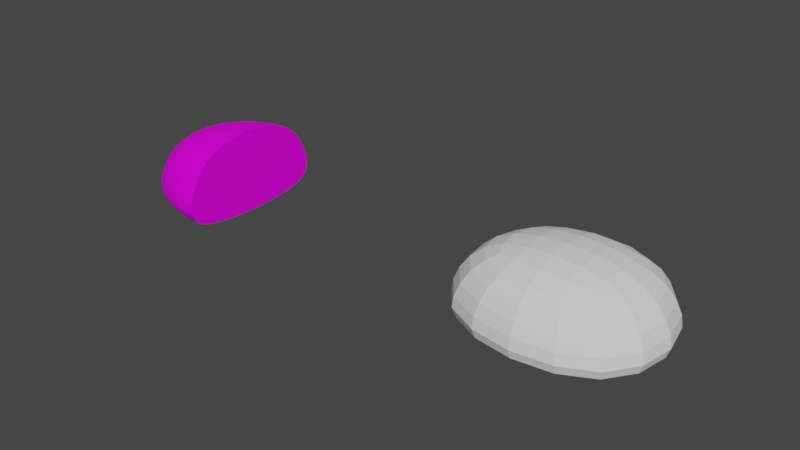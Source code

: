 # Source: halfO_Bread.blend  (saved by Blender 3.5.10; exported with 4.5.12 LTS)
import bpy
from mathutils import Matrix  # noqa: F401  (used for matrix-valued properties, if any)

bpy.ops.wm.read_factory_settings(use_empty=True)
scene = bpy.context.scene
scene.name = 'Scene'

# ---- collections
col_collection = bpy.data.collections.new('Collection'); scene.collection.children.link(col_collection)

# ---- images (referenced by path relative to the original .blend; pixels are not part of the script)
import os
ASSET_DIR = os.environ.get("B2B_ASSET_DIR", "")  # directory of the original .blend (textures are referenced by path, not embedded)
HERE = os.path.dirname(os.path.abspath(__file__))  # packed textures are extracted next to this script under _unpacked/

def load_image(name, relpath, width, height, colorspace="sRGB"):
    """Load a texture the original file referenced (path relative to the .blend, or extracted next to this script)."""
    p = next((c for c in (os.path.join(HERE, relpath), os.path.join(ASSET_DIR, relpath)) if relpath and os.path.exists(c)), "")
    if p:
        img = bpy.data.images.load(p, check_existing=True)
        img.name = name
    else:  # same state as the original file: an image datablock whose file is absent (Cycles renders it pink)
        img = bpy.data.images.new(name, width, height)
        img.source = "FILE"
        img.filepath = "//" + (relpath or name)
    img.colorspace_settings.name = colorspace
    return img
img_breadbake_png = load_image('breadBake.png', 'breadBake.png', 1024, 1024, 'sRGB')

# ---- materials (node trees are filled in below, after node groups)
mat_material = bpy.data.materials.new('Material')
mat_material.alpha_threshold = 0.0
mat_material.roughness = 0.5
mat_material.line_color = (0.0, 0.0, 0.0, 1.0)

# ---- node groups
ng_auto_smooth = bpy.data.node_groups.new('Auto Smooth', 'GeometryNodeTree')
_s = ng_auto_smooth.interface.new_socket(name='Geometry', in_out='OUTPUT', socket_type='NodeSocketGeometry')
_s = ng_auto_smooth.interface.new_socket(name='Geometry', in_out='INPUT', socket_type='NodeSocketGeometry')
_s = ng_auto_smooth.interface.new_socket(name='Angle', in_out='INPUT', socket_type='NodeSocketFloat')
_s.subtype = 'ANGLE'
_s.min_value = 0.0
_s.max_value = 3.142
ng_auto_smooth.is_modifier = True
_N = ng_auto_smooth.nodes; _L = ng_auto_smooth.links
n0 = _N.new('NodeGroupOutput'); n0.name = 'Group Output'; n0.location = (480, -100)
n1 = _N.new('NodeGroupInput'); n1.name = 'Group Input'; n1.location = (-420, -300)
n2 = _N.new('NodeGroupInput'); n2.name = 'Group Input.001'; n2.location = (-60, -100)
n3 = _N.new('GeometryNodeSetShadeSmooth'); n3.name = 'Set Shade Smooth'; n3.location = (120, -100)
n3.domain = 'EDGE'
n4 = _N.new('GeometryNodeSetShadeSmooth'); n4.name = 'Set Shade Smooth.001'; n4.location = (300, -100)
n5 = _N.new('GeometryNodeInputMeshEdgeAngle'); n5.name = 'Edge Angle'; n5.location = (-420, -220)
n6 = _N.new('GeometryNodeInputEdgeSmooth'); n6.name = 'Is Edge Smooth'; n6.location = (-60, -160)
n7 = _N.new('GeometryNodeInputShadeSmooth'); n7.name = 'Is Face Smooth'; n7.location = (-240, -340)
n8 = _N.new('FunctionNodeBooleanMath'); n8.name = 'Boolean Math'; n8.location = (-60, -220)
n9 = _N.new('FunctionNodeCompare'); n9.name = 'Compare'; n9.location = (-240, -180)
n9.operation = 'LESS_EQUAL'
_L.new(n5.outputs[0], n9.inputs[0])
_L.new(n4.outputs[0], n0.inputs[0])
_L.new(n1.outputs[1], n9.inputs[1])
_L.new(n9.outputs[0], n8.inputs[0])
_L.new(n7.outputs[0], n8.inputs[1])
_L.new(n2.outputs[0], n3.inputs[0])
_L.new(n6.outputs[0], n3.inputs[1])
_L.new(n3.outputs[0], n4.inputs[0])
_L.new(n8.outputs[0], n3.inputs[2])
n0.is_active_output = True

# ---- material node trees
mat_material.use_nodes = True; mat_material.node_tree.nodes.clear()
_N = mat_material.node_tree.nodes; _L = mat_material.node_tree.links
n0 = _N.new('ShaderNodeOutputMaterial'); n0.name = 'Material Output'; n0.location = (300, 300)
n1 = _N.new('ShaderNodeBsdfPrincipled'); n1.name = 'Principled BSDF'; n1.location = (10, 300)
n1.distribution = 'GGX'
n1.subsurface_method = 'RANDOM_WALK_SKIN'
n1.inputs[2].default_value = 0.9
n1.inputs[3].default_value = 1.45
n1.inputs[13].default_value = 0.1
n1.inputs[27].default_value = (0.0, 0.0, 0.0, 1.0)
n1.inputs[28].default_value = 1.0
n2 = _N.new('ShaderNodeBump'); n2.name = 'Bump'; n2.location = (-294, -141)
n2.inputs[0].default_value = 0.2
n2.inputs[1].default_value = 1.0
n2.inputs[2].default_value = 1.0
n3 = _N.new('ShaderNodeTexImage'); n3.name = 'Image Texture.001'; n3.location = (-733, 177)
n3.image = img_breadbake_png
_L.new(n1.outputs[0], n0.inputs[0])
_L.new(n2.outputs[0], n1.inputs[5])
_L.new(n3.outputs[0], n2.inputs[3])
_L.new(n3.outputs[0], n1.inputs[0])
n0.is_active_output = True

# ---- world
world_world = bpy.data.worlds.new('World'); scene.world = world_world
world_world.use_nodes = True; world_world.node_tree.nodes.clear()
_N = world_world.node_tree.nodes; _L = world_world.node_tree.links
n0 = _N.new('ShaderNodeOutputWorld'); n0.name = 'World Output'; n0.location = (300, 300)
n1 = _N.new('ShaderNodeBackground'); n1.name = 'Background'; n1.location = (10, 300)
n1.inputs[0].default_value = (0.05088, 0.05088, 0.05088, 1.0)
_L.new(n1.outputs[0], n0.inputs[0])
n0.is_active_output = True
world_world.color = (0.05088, 0.05088, 0.05088)
world_world.use_sun_shadow = False
world_world.sun_shadow_jitter_overblur = 0.0

# ---- meshes
me_cube_001 = bpy.data.meshes.new('Cube.001')
me_cube_001.from_pydata([(-0.3164, -0.4567, -0.6054), (-0.2068, -0.3696, 0.1563), (-0.3156, 0.461, -0.6313), (-0.206, 0.3739, 0.1305), (-0.5073, -0.6085, -0.2786), (-0.5051, 0.6199, -0.3475), (-0.3541, 0.3858, -0.6359), (-0.3956, 0.2732, -0.6397), (-0.4248, 0.1418, -0.6406), (-0.4358, 0.001374, -0.638), (-0.4252, -0.1389, -0.632), (-0.3962, -0.2699, -0.6233), (-0.3549, -0.382, -0.6135), (-0.4901, -0.5949, -0.2134), (-0.466, -0.5757, -0.1467), (-0.4348, -0.5508, -0.08059), (-0.3961, -0.5201, -0.01759), (-0.3504, -0.4838, 0.04), (-0.2998, -0.4436, 0.09013), (-0.2481, -0.4024, 0.1306), (-0.2344, -0.3082, 0.1661), (-0.2636, -0.2171, 0.1755), (-0.2837, -0.1114, 0.1804), (-0.291, 0.001374, 0.1794), (-0.2834, 0.1143, 0.1718), (-0.2629, 0.2204, 0.1591), (-0.2336, 0.312, 0.1437), (-0.5152, 0.6276, -0.4073), (-0.5167, 0.6281, -0.46), (-0.5081, 0.6201, -0.5057), (-0.4874, 0.6024, -0.5444), (-0.4538, 0.5742, -0.5764), (-0.4095, 0.5377, -0.6017), (-0.3589, 0.4962, -0.6203), (0.08089, 0.549, -0.6365), (-0.0825, 0.5253, -0.6371), (-0.2223, 0.4919, -0.6348), (-0.1295, 0.3961, 0.1448), (-0.0161, 0.4198, 0.1617), (0.1154, 0.4365, 0.1759), (-0.2228, -0.4876, -0.6117), (-0.08253, -0.5209, -0.619), (0.08149, -0.5442, -0.625), (0.116, -0.4318, 0.1873), (-0.01614, -0.4154, 0.1798), (-0.1301, -0.3919, 0.1679), (-0.3599, -0.4912, -0.5895), (-0.4107, -0.5317, -0.5644), (-0.4552, -0.5671, -0.5322), (-0.4891, -0.594, -0.4933), (-0.5099, -0.6106, -0.4479), (-0.5187, -0.6176, -0.3966), (-0.5173, -0.6164, -0.3399), (-0.2471, 0.4073, 0.09976), (-0.2986, 0.4495, 0.05281), (-0.349, 0.4909, -0.004211), (-0.3945, 0.5285, -0.06873), (-0.4329, 0.5604, -0.1384), (-0.464, 0.5862, -0.2101), (-0.488, 0.606, -0.2809), (0.04127, -0.8245, -0.2807), (-0.1625, -0.7812, -0.2771), (-0.3484, -0.7092, -0.276), (-0.3473, 0.722, -0.3416), (-0.1631, 0.7958, -0.3306), (0.03864, 0.8409, -0.3161), (-0.6317, -0.4804, -0.2855), (-0.7203, -0.3308, -0.2957), (-0.7731, -0.1668, -0.3079), (-0.7903, 0.00443, -0.3206), (-0.772, 0.1758, -0.3323), (-0.7183, 0.3403, -0.3417), (-0.6293, 0.4907, -0.3472), (-0.6118, -0.4696, -0.2202), (-0.5837, -0.4545, -0.1529), (-0.5472, -0.4351, -0.0861), (-0.5018, -0.4111, -0.02205), (-0.4476, -0.3829, 0.03692), (-0.3854, -0.3529, 0.08892), (-0.3155, -0.325, 0.1323), (-0.6984, -0.3234, -0.2302), (-0.6674, -0.313, -0.1622), (-0.627, -0.2997, -0.09414), (-0.5767, -0.2834, -0.02833), (-0.5161, -0.2643, 0.033), (-0.4446, -0.2447, 0.08824), (-0.3612, -0.2274, 0.1361), (-0.75, -0.1631, -0.2421), (-0.7174, -0.1579, -0.1733), (-0.6746, -0.1513, -0.1038), (-0.6212, -0.1432, -0.03606), (-0.5566, -0.1338, 0.02773), (-0.4796, -0.1243, 0.086), (-0.3891, -0.1163, 0.1373), (-0.7668, 0.004334, -0.2545), (-0.7336, 0.004072, -0.1849), (-0.6901, 0.003689, -0.1142), (-0.6357, 0.003227, -0.04488), (-0.5697, 0.002728, 0.02073), (-0.491, 0.002229, 0.08097), (-0.3985, 0.001766, 0.1344), (-0.749, 0.1719, -0.266), (-0.7163, 0.1662, -0.1958), (-0.6737, 0.1588, -0.1243), (-0.6204, 0.1498, -0.05419), (-0.5559, 0.1394, 0.01204), (-0.479, 0.1289, 0.07275), (-0.3886, 0.1199, 0.1265), (-0.6964, 0.3327, -0.2752), (-0.6656, 0.3218, -0.2045), (-0.6254, 0.3077, -0.1327), (-0.5753, 0.2903, -0.06245), (-0.5148, 0.2702, 0.00347), (-0.4435, 0.2496, 0.0633), (-0.3604, 0.2314, 0.1156), (-0.6094, 0.4797, -0.2806), (-0.5815, 0.464, -0.2098), (-0.5451, 0.4437, -0.1379), (-0.5, 0.4186, -0.06789), (-0.4461, 0.3894, -0.002736), (-0.3841, 0.3583, 0.05542), (-0.3144, 0.3294, 0.1047), (-0.3337, 0.7059, -0.2751), (-0.3147, 0.6827, -0.2046), (-0.2901, 0.6524, -0.1332), (-0.2597, 0.6148, -0.06383), (-0.2241, 0.5701, 0.0006291), (-0.1862, 0.519, 0.05807), (-0.1508, 0.4619, 0.1066), (-0.1537, 0.7779, -0.2643), (-0.1404, 0.7523, -0.1944), (-0.1232, 0.7186, -0.1235), (-0.102, 0.6767, -0.05446), (-0.07739, 0.6264, 0.01012), (-0.05201, 0.5675, 0.06856), (-0.02964, 0.4992, 0.1194), (0.04354, 0.8221, -0.2502), (0.05058, 0.7948, -0.1809), (0.05974, 0.759, -0.1108), (0.07098, 0.7143, -0.04249), (0.08398, 0.6605, 0.02182), (0.09709, 0.5968, 0.08055), (0.1083, 0.5225, 0.1323), (0.04612, -0.8061, -0.2155), (0.053, -0.7798, -0.1483), (0.06192, -0.7454, -0.0812), (0.07286, -0.7024, -0.01638), (0.08552, -0.6505, 0.04418), (0.0983, -0.5887, 0.09912), (0.1092, -0.5161, 0.1472), (-0.1531, -0.7637, -0.212), (-0.1399, -0.7389, -0.1451), (-0.1227, -0.7065, -0.07867), (-0.1016, -0.6661, -0.01489), (-0.07713, -0.6175, 0.04419), (-0.05187, -0.5602, 0.09709), (-0.0296, -0.4935, 0.1426), (-0.3348, -0.6933, -0.2109), (-0.3157, -0.6709, -0.1442), (-0.291, -0.6417, -0.07825), (-0.2606, -0.6054, -0.01523), (-0.2249, -0.5621, 0.04258), (-0.1869, -0.5124, 0.09338), (-0.1514, -0.4566, 0.1355), (-0.2345, 0.3954, -0.6452), (-0.08741, 0.4153, -0.6506), (0.07944, 0.4318, -0.6522), (-0.2594, 0.277, -0.6519), (-0.1006, 0.2876, -0.6597), (0.07406, 0.2977, -0.6631), (-0.2798, 0.143, -0.6547), (-0.113, 0.1474, -0.6643), (0.06843, 0.1521, -0.6692), (-0.288, 0.001087, -0.6536), (-0.1184, 0.0009309, -0.6644), (0.06588, 0.0009272, -0.6704), (-0.28, -0.1407, -0.6482), (-0.1131, -0.1454, -0.6598), (0.06854, -0.1501, -0.6665), (-0.2598, -0.2743, -0.6392), (-0.1007, -0.2851, -0.6506), (0.07429, -0.2951, -0.6577), (-0.235, -0.392, -0.6272), (-0.0875, -0.412, -0.6371), (0.07982, -0.4283, -0.6439), (0.1169, 0.3387, 0.2102), (-0.0154, 0.3279, 0.1945), (-0.1339, 0.3154, 0.1727), (0.1148, 0.2314, 0.235), (-0.02224, 0.2253, 0.2184), (-0.1494, 0.2198, 0.1933), (0.1117, 0.1177, 0.2504), (-0.0296, 0.115, 0.2338), (-0.1626, 0.1132, 0.2076), (0.1102, 0.0009272, 0.2565), (-0.03294, 0.0009309, 0.2405), (-0.168, 0.001087, 0.2148), (0.1118, -0.1157, 0.2531), (-0.02965, -0.113, 0.2383), (-0.1629, -0.1109, 0.2141), (0.115, -0.2288, 0.2404), (-0.02233, -0.2228, 0.2274), (-0.1498, -0.217, 0.2059), (0.1173, -0.3352, 0.2185), (-0.01548, -0.3246, 0.208), (-0.1344, -0.312, 0.1907), (0.07668, -0.6384, -0.6011), (0.06739, -0.7117, -0.5719), (0.05665, -0.7663, -0.5372), (0.04716, -0.8041, -0.4967), (0.04103, -0.8269, -0.4505), (0.03831, -0.8366, -0.3988), (0.03854, -0.8352, -0.342), (-0.09263, -0.6081, -0.596), (-0.1123, -0.6756, -0.5676), (-0.1338, -0.7265, -0.5335), (-0.1521, -0.762, -0.4933), (-0.1637, -0.7836, -0.4472), (-0.1686, -0.7928, -0.3954), (-0.1679, -0.7914, -0.3385), (-0.2411, -0.5598, -0.5911), (-0.2743, -0.616, -0.5644), (-0.3072, -0.6601, -0.5313), (-0.3337, -0.692, -0.4918), (-0.3503, -0.7114, -0.4459), (-0.3574, -0.7197, -0.3943), (-0.3563, -0.7184, -0.3374), (-0.2405, 0.5651, -0.62), (-0.2736, 0.6226, -0.5997), (-0.3065, 0.6681, -0.5733), (-0.3329, 0.7014, -0.5404), (-0.3494, 0.7222, -0.5009), (-0.3563, 0.7315, -0.4546), (-0.3552, 0.731, -0.4016), (-0.09267, 0.6138, -0.6192), (-0.1125, 0.6829, -0.5962), (-0.1341, 0.7354, -0.5676), (-0.1524, 0.7726, -0.5329), (-0.1641, 0.7956, -0.492), (-0.1692, 0.8061, -0.4446), (-0.1685, 0.8056, -0.3908), (0.0758, 0.6447, -0.616), (0.06618, 0.7198, -0.5905), (0.0551, 0.7763, -0.5595), (0.04528, 0.8159, -0.5228), (0.03885, 0.8405, -0.4801), (0.03589, 0.8517, -0.4314), (0.03597, 0.8512, -0.3767), (-0.4453, -0.3962, -0.5943), (-0.5158, -0.4224, -0.5689), (-0.5709, -0.4484, -0.537), (-0.6107, -0.4692, -0.4986), (-0.635, -0.4822, -0.4538), (-0.6451, -0.4876, -0.403), (-0.6434, -0.4867, -0.3467), (-0.5054, -0.2775, -0.6026), (-0.5898, -0.2927, -0.5765), (-0.6532, -0.3094, -0.5447), (-0.6974, -0.3234, -0.5068), (-0.724, -0.3323, -0.4626), (-0.7352, -0.3359, -0.4125), (-0.7332, -0.3352, -0.3567), (-0.5429, -0.1421, -0.611), (-0.6344, -0.1489, -0.585), (-0.7023, -0.1568, -0.5536), (-0.7491, -0.1636, -0.5164), (-0.7771, -0.1679, -0.4731), (-0.7889, -0.1696, -0.4238), (-0.7867, -0.1691, -0.3687), (-0.5559, 0.001766, -0.6178), (-0.6493, 0.002229, -0.5927), (-0.7185, 0.002728, -0.5623), (-0.766, 0.003227, -0.5261), (-0.7945, 0.003689, -0.4838), (-0.8064, 0.004072, -0.4355), (-0.8042, 0.004334, -0.3811), (-0.5425, 0.1458, -0.6219), (-0.6338, 0.1535, -0.5983), (-0.7016, 0.1623, -0.5693), (-0.7483, 0.1702, -0.5345), (-0.7762, 0.1754, -0.4936), (-0.7879, 0.1779, -0.4463), (-0.7857, 0.1779, -0.3925), (-0.5045, 0.2815, -0.623), (-0.5887, 0.2976, -0.6014), (-0.6519, 0.3153, -0.5742), (-0.6959, 0.3304, -0.5409), (-0.7223, 0.3402, -0.5012), (-0.7333, 0.3447, -0.4548), (-0.7312, 0.3444, -0.4017), (-0.4443, 0.4007, -0.6219), (-0.5145, 0.4278, -0.6024), (-0.5694, 0.4548, -0.5767), (-0.6089, 0.4768, -0.5445), (-0.6329, 0.4908, -0.5056), (-0.6429, 0.4971, -0.4598), (-0.641, 0.4967, -0.4071), (0.2497, 0.7424, -0.2626), (0.2502, 0.7184, -0.2035), (0.251, 0.6866, -0.1438), (0.2519, 0.6472, -0.086), (0.2529, 0.5999, -0.0319), (0.2539, 0.5442, 0.01742), (0.2548, 0.4789, 0.06111), (0.2557, 0.4027, 0.0983), (0.2495, 0.7587, -0.3182), (0.2539, -0.7245, -0.2484), (0.2542, -0.7014, -0.1899), (0.2546, -0.6711, -0.1315), (0.255, -0.6335, -0.07539), (0.2555, -0.5885, -0.02319), (0.256, -0.5351, 0.02423), (0.2564, -0.4721, 0.0662), (0.2568, -0.3978, 0.1019), (0.2538, -0.7406, -0.3043), (0.2562, 0.421, -0.5576), (0.2567, 0.291, -0.5694), (0.257, 0.1491, -0.5764), (0.2572, 0.001399, -0.5785), (0.2573, -0.146, -0.5756), (0.2572, -0.2873, -0.5678), (0.257, -0.4161, -0.5551), (0.2555, 0.5326, -0.5415), (0.2567, -0.5259, -0.5378), (0.2563, 0.3144, 0.1281), (0.2568, 0.2156, 0.15), (0.2572, 0.1099, 0.1635), (0.2574, 0.0008795, 0.1683), (0.2574, -0.1079, 0.1643), (0.2573, -0.2131, 0.1516), (0.2571, -0.3109, 0.1306), (0.2563, -0.6114, -0.5167), (0.2559, -0.6725, -0.493), (0.2554, -0.7113, -0.4689), (0.2549, -0.7329, -0.4464), (0.2545, -0.7446, -0.4232), (0.2541, -0.7504, -0.3935), (0.2539, -0.7494, -0.3537), (0.2547, 0.6204, -0.5215), (0.2537, 0.6842, -0.4987), (0.2528, 0.7254, -0.4752), (0.2518, 0.7485, -0.4532), (0.2509, 0.7609, -0.4314), (0.2502, 0.7672, -0.4039), (0.2497, 0.767, -0.3663), (0.2494, 0.8381, -0.2342), (0.2499, 0.8102, -0.1658), (0.2507, 0.7736, -0.09693), (0.2516, 0.7278, -0.02982), (0.2527, 0.6726, 0.03339), (0.2537, 0.6072, 0.09118), (0.2547, 0.531, 0.1422), (0.2556, 0.4431, 0.1851), (0.2492, 0.8573, -0.2998), (0.2541, -0.8202, -0.2204), (0.2543, -0.7935, -0.1528), (0.2547, -0.7584, -0.08515), (0.2551, -0.7145, -0.01954), (0.2556, -0.6614, 0.04203), (0.2561, -0.5982, 0.09815), (0.2565, -0.5239, 0.1476), (0.2569, -0.4378, 0.189), (0.254, -0.839, -0.2857), (0.2562, 0.4388, -0.6496), (0.2568, 0.3023, -0.6619), (0.2571, 0.1545, -0.6692), (0.2573, 0.001099, -0.6714), (0.2574, -0.1521, -0.6684), (0.2573, -0.2993, -0.6602), (0.2572, -0.4348, -0.6469), (0.2556, 0.5582, -0.6323), (0.2569, -0.5529, -0.6284), (0.2562, 0.3434, 0.2188), (0.2568, 0.2344, 0.243), (0.2571, 0.1192, 0.2577), (0.2573, 0.001099, 0.2628), (0.2574, -0.1168, 0.2585), (0.2573, -0.2314, 0.2447), (0.2572, -0.3394, 0.2215), (0.2565, -0.649, -0.6046), (0.2561, -0.7239, -0.5755), (0.2556, -0.7796, -0.541), (0.2551, -0.8181, -0.5007), (0.2547, -0.8414, -0.4548), (0.2543, -0.8513, -0.4034), (0.2541, -0.8499, -0.3469), (0.2547, 0.6561, -0.61), (0.2537, 0.733, -0.5825), (0.2527, 0.7908, -0.5496), (0.2516, 0.8314, -0.511), (0.2507, 0.8565, -0.4666), (0.2499, 0.8681, -0.4164), (0.2494, 0.8678, -0.3608), (0.25, 0.7915, -0.1746), (0.2495, 0.8186, -0.241), (0.2508, 0.7559, -0.1076), (0.2517, 0.7114, -0.04247), (0.2527, 0.6579, 0.01881), (0.2537, 0.5946, 0.07481), (0.2547, 0.5207, 0.1243), (0.2556, 0.4353, 0.166), (0.2493, 0.8371, -0.3045), (0.254, -0.8007, -0.227), (0.2543, -0.7747, -0.1614), (0.2547, -0.7406, -0.09567), (0.2551, -0.698, -0.03206), (0.2556, -0.6467, 0.02751), (0.256, -0.5855, 0.08177), (0.2565, -0.5137, 0.1296), (0.2569, -0.43, 0.1699), (0.254, -0.8189, -0.2903), (0.2562, 0.4364, -0.6291), (0.2568, 0.3009, -0.6413), (0.2571, 0.1538, -0.6486), (0.2573, 0.001154, -0.6507), (0.2574, -0.1513, -0.6477), (0.2573, -0.2977, -0.6396), (0.2571, -0.4322, -0.6264), (0.2555, 0.5544, -0.612), (0.2568, -0.5488, -0.6081), (0.2568, 0.2308, 0.2226), (0.2563, 0.3379, 0.1989), (0.2572, 0.1175, 0.2371), (0.2574, 0.001028, 0.2422), (0.2574, -0.1152, 0.2379), (0.2574, -0.228, 0.2243), (0.2572, -0.334, 0.2016), (0.2565, -0.6428, -0.5849), (0.256, -0.7147, -0.557), (0.2555, -0.7665, -0.5248), (0.2551, -0.8011, -0.4887), (0.2546, -0.8216, -0.448), (0.2543, -0.8306, -0.4017), (0.254, -0.8293, -0.349), (0.2537, 0.7244, -0.5637), (0.2547, 0.6503, -0.5901), (0.2527, 0.7784, -0.5329), (0.2517, 0.8149, -0.4982), (0.2507, 0.8371, -0.459), (0.25, 0.8474, -0.4141), (0.2495, 0.8471, -0.3626)], [], [(73, 74, 81, 80), (74, 75, 82, 81), (75, 76, 83, 82), (76, 77, 84, 83), (77, 78, 85, 84), (78, 79, 86, 85), (80, 81, 88, 87), (81, 82, 89, 88), (82, 83, 90, 89), (83, 84, 91, 90), (84, 85, 92, 91), (85, 86, 93, 92), (87, 88, 95, 94), (88, 89, 96, 95), (89, 90, 97, 96), (90, 91, 98, 97), (91, 92, 99, 98), (92, 93, 100, 99), (94, 95, 102, 101), (95, 96, 103, 102), (96, 97, 104, 103), (97, 98, 105, 104), (98, 99, 106, 105), (99, 100, 107, 106), (101, 102, 109, 108), (102, 103, 110, 109), (103, 104, 111, 110), (104, 105, 112, 111), (105, 106, 113, 112), (106, 107, 114, 113), (108, 109, 116, 115), (109, 110, 117, 116), (110, 111, 118, 117), (111, 112, 119, 118), (112, 113, 120, 119), (113, 114, 121, 120), (4, 13, 73, 66), (13, 14, 74, 73), (14, 15, 75, 74), (15, 16, 76, 75), (16, 17, 77, 76), (17, 18, 78, 77), (18, 19, 79, 78), (19, 1, 20, 79), (79, 20, 21, 86), (86, 21, 22, 93), (93, 22, 23, 100), (100, 23, 24, 107), (107, 24, 25, 114), (114, 25, 26, 121), (121, 26, 3, 53), (120, 121, 53, 54), (119, 120, 54, 55), (118, 119, 55, 56), (117, 118, 56, 57), (116, 117, 57, 58), (115, 116, 58, 59), (72, 115, 59, 5), (71, 108, 115, 72), (70, 101, 108, 71), (69, 94, 101, 70), (68, 87, 94, 69), (67, 80, 87, 68), (66, 73, 80, 67), (122, 123, 130, 129), (123, 124, 131, 130), (124, 125, 132, 131), (125, 126, 133, 132), (126, 127, 134, 133), (127, 128, 135, 134), (129, 130, 137, 136), (130, 131, 138, 137), (131, 132, 139, 138), (132, 133, 140, 139), (133, 134, 141, 140), (134, 135, 142, 141), (136, 137, 346, 345), (137, 138, 347, 346), (138, 139, 348, 347), (139, 140, 349, 348), (140, 141, 350, 349), (141, 142, 351, 350), (5, 59, 122, 63), (59, 58, 123, 122), (58, 57, 124, 123), (57, 56, 125, 124), (56, 55, 126, 125), (55, 54, 127, 126), (54, 53, 128, 127), (53, 3, 37, 128), (128, 37, 38, 135), (135, 38, 39, 142), (142, 39, 352, 351), (65, 136, 345, 353), (64, 129, 136, 65), (63, 122, 129, 64), (354, 355, 144, 143), (355, 356, 145, 144), (356, 357, 146, 145), (357, 358, 147, 146), (358, 359, 148, 147), (359, 360, 149, 148), (143, 144, 151, 150), (144, 145, 152, 151), (145, 146, 153, 152), (146, 147, 154, 153), (147, 148, 155, 154), (148, 149, 156, 155), (150, 151, 158, 157), (151, 152, 159, 158), (152, 153, 160, 159), (153, 154, 161, 160), (154, 155, 162, 161), (155, 156, 163, 162), (360, 361, 43, 149), (149, 43, 44, 156), (156, 44, 45, 163), (163, 45, 1, 19), (162, 163, 19, 18), (161, 162, 18, 17), (160, 161, 17, 16), (159, 160, 16, 15), (158, 159, 15, 14), (157, 158, 14, 13), (62, 157, 13, 4), (61, 150, 157, 62), (60, 143, 150, 61), (362, 354, 143, 60), (164, 165, 168, 167), (165, 166, 169, 168), (166, 363, 364, 169), (167, 168, 171, 170), (168, 169, 172, 171), (169, 364, 365, 172), (170, 171, 174, 173), (171, 172, 175, 174), (172, 365, 366, 175), (173, 174, 177, 176), (174, 175, 178, 177), (175, 366, 367, 178), (176, 177, 180, 179), (177, 178, 181, 180), (178, 367, 368, 181), (179, 180, 183, 182), (180, 181, 184, 183), (181, 368, 369, 184), (2, 36, 164, 6), (36, 35, 165, 164), (35, 34, 166, 165), (34, 370, 363, 166), (184, 369, 371, 42), (183, 184, 42, 41), (182, 183, 41, 40), (12, 182, 40, 0), (11, 179, 182, 12), (10, 176, 179, 11), (9, 173, 176, 10), (8, 170, 173, 9), (7, 167, 170, 8), (6, 164, 167, 7), (372, 185, 188, 373), (185, 186, 189, 188), (186, 187, 190, 189), (373, 188, 191, 374), (188, 189, 192, 191), (189, 190, 193, 192), (374, 191, 194, 375), (191, 192, 195, 194), (192, 193, 196, 195), (375, 194, 197, 376), (194, 195, 198, 197), (195, 196, 199, 198), (376, 197, 200, 377), (197, 198, 201, 200), (198, 199, 202, 201), (377, 200, 203, 378), (200, 201, 204, 203), (201, 202, 205, 204), (352, 39, 185, 372), (39, 38, 186, 185), (38, 37, 187, 186), (37, 3, 26, 187), (187, 26, 25, 190), (190, 25, 24, 193), (193, 24, 23, 196), (196, 23, 22, 199), (199, 22, 21, 202), (202, 21, 20, 205), (205, 20, 1, 45), (204, 205, 45, 44), (203, 204, 44, 43), (378, 203, 43, 361), (379, 380, 207, 206), (380, 381, 208, 207), (381, 382, 209, 208), (382, 383, 210, 209), (383, 384, 211, 210), (384, 385, 212, 211), (206, 207, 214, 213), (207, 208, 215, 214), (208, 209, 216, 215), (209, 210, 217, 216), (210, 211, 218, 217), (211, 212, 219, 218), (213, 214, 221, 220), (214, 215, 222, 221), (215, 216, 223, 222), (216, 217, 224, 223), (217, 218, 225, 224), (218, 219, 226, 225), (385, 362, 60, 212), (212, 60, 61, 219), (219, 61, 62, 226), (226, 62, 4, 52), (225, 226, 52, 51), (224, 225, 51, 50), (223, 224, 50, 49), (222, 223, 49, 48), (221, 222, 48, 47), (220, 221, 47, 46), (40, 220, 46, 0), (41, 213, 220, 40), (42, 206, 213, 41), (371, 379, 206, 42), (227, 228, 235, 234), (228, 229, 236, 235), (229, 230, 237, 236), (230, 231, 238, 237), (231, 232, 239, 238), (232, 233, 240, 239), (234, 235, 242, 241), (235, 236, 243, 242), (236, 237, 244, 243), (237, 238, 245, 244), (238, 239, 246, 245), (239, 240, 247, 246), (241, 242, 387, 386), (242, 243, 388, 387), (243, 244, 389, 388), (244, 245, 390, 389), (245, 246, 391, 390), (246, 247, 392, 391), (2, 33, 227, 36), (33, 32, 228, 227), (32, 31, 229, 228), (31, 30, 230, 229), (30, 29, 231, 230), (29, 28, 232, 231), (28, 27, 233, 232), (27, 5, 63, 233), (233, 63, 64, 240), (240, 64, 65, 247), (247, 65, 353, 392), (34, 241, 386, 370), (35, 234, 241, 34), (36, 227, 234, 35), (248, 249, 256, 255), (249, 250, 257, 256), (250, 251, 258, 257), (251, 252, 259, 258), (252, 253, 260, 259), (253, 254, 261, 260), (255, 256, 263, 262), (256, 257, 264, 263), (257, 258, 265, 264), (258, 259, 266, 265), (259, 260, 267, 266), (260, 261, 268, 267), (262, 263, 270, 269), (263, 264, 271, 270), (264, 265, 272, 271), (265, 266, 273, 272), (266, 267, 274, 273), (267, 268, 275, 274), (269, 270, 277, 276), (270, 271, 278, 277), (271, 272, 279, 278), (272, 273, 280, 279), (273, 274, 281, 280), (274, 275, 282, 281), (276, 277, 284, 283), (277, 278, 285, 284), (278, 279, 286, 285), (279, 280, 287, 286), (280, 281, 288, 287), (281, 282, 289, 288), (283, 284, 291, 290), (284, 285, 292, 291), (285, 286, 293, 292), (286, 287, 294, 293), (287, 288, 295, 294), (288, 289, 296, 295), (0, 46, 248, 12), (46, 47, 249, 248), (47, 48, 250, 249), (48, 49, 251, 250), (49, 50, 252, 251), (50, 51, 253, 252), (51, 52, 254, 253), (52, 4, 66, 254), (254, 66, 67, 261), (261, 67, 68, 268), (268, 68, 69, 275), (275, 69, 70, 282), (282, 70, 71, 289), (289, 71, 72, 296), (296, 72, 5, 27), (295, 296, 27, 28), (294, 295, 28, 29), (293, 294, 29, 30), (292, 293, 30, 31), (291, 292, 31, 32), (290, 291, 32, 33), (6, 290, 33, 2), (7, 283, 290, 6), (8, 276, 283, 7), (9, 269, 276, 8), (10, 262, 269, 9), (11, 255, 262, 10), (12, 248, 255, 11), (298, 299, 300, 301, 302, 303, 304, 324, 325, 326, 327, 328, 329, 330, 313, 312, 311, 310, 309, 308, 307, 306, 314, 337, 336, 335, 334, 333, 332, 331, 323, 321, 320, 319, 318, 317, 316, 315, 322, 338, 339, 340, 341, 342, 343, 344, 305, 297), (393, 394, 345, 346), (395, 393, 346, 347), (396, 395, 347, 348), (397, 396, 348, 349), (398, 397, 349, 350), (399, 398, 350, 351), (400, 399, 351, 352), (394, 401, 353, 345), (402, 403, 355, 354), (403, 404, 356, 355), (404, 405, 357, 356), (405, 406, 358, 357), (406, 407, 359, 358), (407, 408, 360, 359), (408, 409, 361, 360), (410, 402, 354, 362), (411, 412, 364, 363), (412, 413, 365, 364), (413, 414, 366, 365), (414, 415, 367, 366), (415, 416, 368, 367), (416, 417, 369, 368), (418, 411, 363, 370), (417, 419, 371, 369), (420, 421, 372, 373), (422, 420, 373, 374), (423, 422, 374, 375), (424, 423, 375, 376), (425, 424, 376, 377), (426, 425, 377, 378), (421, 400, 352, 372), (409, 426, 378, 361), (427, 428, 380, 379), (428, 429, 381, 380), (429, 430, 382, 381), (430, 431, 383, 382), (431, 432, 384, 383), (432, 433, 385, 384), (433, 410, 362, 385), (419, 427, 379, 371), (434, 435, 386, 387), (436, 434, 387, 388), (437, 436, 388, 389), (438, 437, 389, 390), (439, 438, 390, 391), (440, 439, 391, 392), (401, 440, 392, 353), (435, 418, 370, 386), (338, 322, 418, 435), (305, 344, 440, 401), (344, 343, 439, 440), (343, 342, 438, 439), (342, 341, 437, 438), (341, 340, 436, 437), (340, 339, 434, 436), (339, 338, 435, 434), (323, 331, 427, 419), (337, 314, 410, 433), (336, 337, 433, 432), (335, 336, 432, 431), (334, 335, 431, 430), (333, 334, 430, 429), (332, 333, 429, 428), (331, 332, 428, 427), (313, 330, 426, 409), (324, 304, 400, 421), (330, 329, 425, 426), (329, 328, 424, 425), (328, 327, 423, 424), (327, 326, 422, 423), (326, 325, 420, 422), (325, 324, 421, 420), (321, 323, 419, 417), (322, 315, 411, 418), (320, 321, 417, 416), (319, 320, 416, 415), (318, 319, 415, 414), (317, 318, 414, 413), (316, 317, 413, 412), (315, 316, 412, 411), (314, 306, 402, 410), (312, 313, 409, 408), (311, 312, 408, 407), (310, 311, 407, 406), (309, 310, 406, 405), (308, 309, 405, 404), (307, 308, 404, 403), (306, 307, 403, 402), (297, 305, 401, 394), (304, 303, 399, 400), (303, 302, 398, 399), (302, 301, 397, 398), (301, 300, 396, 397), (300, 299, 395, 396), (299, 298, 393, 395), (298, 297, 394, 393)])
me_cube_001.polygons.foreach_set('use_smooth', [True] * 417)
_uv = me_cube_001.uv_layers.new(name='Bake2')
_uv.uv.foreach_set('vector', [0.4792, 0.7031, 0.5103, 0.7031, 0.5103, 0.6401, 0.4792, 0.6401, 0.6776, 0.684, 0.6776, 0.6535, 0.6122, 0.6535, 0.6122, 0.684, 0.06563, 0.6861, 0.06563, 0.6557, 0.0004883, 0.6557, 0.0004883, 0.6861, 0.7456, 0.06727, 0.7156, 0.06727, 0.7156, 0.1314, 0.7456, 0.1314, 0.06273, 0.7169, 0.06273, 0.6879, 0.0004883, 0.6879, 0.0004883, 0.7169, 0.9955, 0.9038, 0.9554, 0.9038, 0.9554, 0.945, 0.9955, 0.945, 0.7384, 0.2044, 0.7081, 0.2044, 0.7081, 0.2693, 0.7384, 0.2693, 0.2752, 0.6684, 0.2752, 0.6377, 0.2094, 0.6377, 0.2094, 0.6684, 0.7168, 0.1367, 0.686, 0.1367, 0.686, 0.2026, 0.7168, 0.2026, 0.04453, 0.9453, 0.0004883, 0.9453, 0.0004883, 0.9906, 0.04453, 0.9906, 0.8915, 0.9509, 0.848, 0.9509, 0.848, 0.9955, 0.8915, 0.9955, 0.9993, 0.2384, 0.9564, 0.2384, 0.9564, 0.2825, 0.9993, 0.2825, 0.135, 0.6851, 0.135, 0.6546, 0.06966, 0.6546, 0.06966, 0.6851, 0.7062, 0.2069, 0.6752, 0.2069, 0.6752, 0.2733, 0.7062, 0.2733, 0.6953, 0.5214, 0.6641, 0.5214, 0.6641, 0.5881, 0.6953, 0.5881, 0.483, 0.9177, 0.4383, 0.9177, 0.4383, 0.9636, 0.483, 0.9636, 0.143, 0.9209, 0.09852, 0.9209, 0.09852, 0.9666, 0.143, 0.9666, 0.6222, 0.9198, 0.5777, 0.9198, 0.5777, 0.9655, 0.6222, 0.9655, 0.6104, 0.6707, 0.6104, 0.64, 0.5447, 0.64, 0.5447, 0.6707, 0.6813, 0.6517, 0.6813, 0.6204, 0.6144, 0.6204, 0.6144, 0.6517, 0.6743, 0.3146, 0.643, 0.3146, 0.643, 0.3817, 0.6743, 0.3817, 0.9573, 0.5296, 0.9123, 0.5296, 0.9123, 0.5758, 0.9573, 0.5758, 0.5296, 0.9177, 0.4848, 0.9177, 0.4848, 0.9636, 0.5296, 0.9636, 0.7271, 0.9192, 0.6824, 0.9192, 0.6824, 0.9651, 0.7271, 0.9651, 0.7138, 0.06885, 0.683, 0.06885, 0.683, 0.1349, 0.7138, 0.1349, 0.6753, 0.4525, 0.644, 0.4525, 0.644, 0.5196, 0.6753, 0.5196, 0.6734, 0.2456, 0.642, 0.2456, 0.642, 0.3128, 0.6734, 0.3128, 0.9568, 0.8125, 0.9119, 0.8125, 0.9119, 0.8586, 0.9568, 0.8586, 0.9791, 0.5776, 0.935, 0.5776, 0.935, 0.623, 0.9791, 0.623, 0.8189, 0.9506, 0.7754, 0.9506, 0.7754, 0.9953, 0.8189, 0.9953, 0.7081, 0.3434, 0.6771, 0.3434, 0.6771, 0.4097, 0.7081, 0.4097, 0.6717, 0.0004883, 0.6403, 0.0004883, 0.6403, 0.06779, 0.6717, 0.06779, 0.6753, 0.3836, 0.644, 0.3836, 0.644, 0.4507, 0.6753, 0.4507, 0.6685, 0.9198, 0.624, 0.9198, 0.624, 0.9655, 0.6685, 0.9655, 0.9993, 0.1924, 0.9562, 0.1924, 0.9562, 0.2366, 0.9993, 0.2366, 0.99, 0.6714, 0.949, 0.6714, 0.949, 0.7135, 0.99, 0.7135, 0.7684, 0.0004883, 0.7385, 0.0004883, 0.7385, 0.06434, 0.7684, 0.06434, 0.202, 0.685, 0.202, 0.6546, 0.1368, 0.6546, 0.1368, 0.685, 0.4101, 0.6707, 0.4101, 0.6401, 0.3446, 0.6401, 0.3446, 0.6707, 0.7274, 0.4795, 0.6971, 0.4795, 0.6971, 0.5445, 0.7274, 0.5445, 0.7708, 0.2646, 0.7411, 0.2646, 0.7411, 0.3282, 0.7708, 0.3282, 0.7331, 0.7179, 0.7331, 0.6896, 0.6724, 0.6896, 0.6724, 0.7179, 0.8159, 0.4537, 0.79, 0.4537, 0.79, 0.5091, 0.8159, 0.5091, 0.4933, 0.9654, 0.463, 0.9654, 0.463, 0.9966, 0.4933, 0.9966, 0.3023, 0.9586, 0.2637, 0.9586, 0.2637, 0.9982, 0.3023, 0.9982, 0.9989, 0.1463, 0.9558, 0.1463, 0.9558, 0.1906, 0.9989, 0.1906, 0.9574, 0.4814, 0.9123, 0.4814, 0.9123, 0.5278, 0.9574, 0.5278, 0.9543, 0.3052, 0.9089, 0.3052, 0.9089, 0.3517, 0.9543, 0.3517, 0.9518, 0.9493, 0.9083, 0.9493, 0.9083, 0.9941, 0.9518, 0.9941, 0.2619, 0.9586, 0.2226, 0.9586, 0.2226, 0.999, 0.2619, 0.999, 0.4289, 0.9654, 0.3979, 0.9654, 0.3979, 0.9973, 0.4289, 0.9973, 0.7967, 0.0004883, 0.7702, 0.0004883, 0.7702, 0.05734, 0.7967, 0.05734, 0.7747, 0.6772, 0.7456, 0.6772, 0.7456, 0.7397, 0.7747, 0.7397, 0.3428, 0.67, 0.3428, 0.6393, 0.277, 0.6393, 0.277, 0.67, 0.06785, 0.6538, 0.06785, 0.6224, 0.0004883, 0.6224, 0.0004883, 0.6538, 0.5426, 0.6041, 0.5426, 0.5724, 0.4748, 0.5724, 0.4748, 0.6041, 0.6812, 0.0696, 0.6499, 0.0696, 0.6499, 0.1366, 0.6812, 0.1366, 0.7401, 0.4045, 0.7099, 0.4045, 0.7099, 0.4692, 0.7401, 0.4692, 0.7591, 0.471, 0.7292, 0.471, 0.7292, 0.535, 0.7591, 0.535, 0.7771, 0.06615, 0.7474, 0.06615, 0.7474, 0.1298, 0.7771, 0.1298, 0.7716, 0.33, 0.7419, 0.33, 0.7419, 0.3935, 0.7716, 0.3935, 0.7751, 0.6121, 0.7456, 0.6121, 0.7456, 0.6754, 0.7751, 0.6754, 0.332, 0.7013, 0.332, 0.6718, 0.2689, 0.6718, 0.2689, 0.7013, 0.267, 0.6997, 0.267, 0.6702, 0.2038, 0.6702, 0.2038, 0.6997, 0.4408, 0.1029, 0.418, 0.1029, 0.418, 0.2024, 0.4408, 0.2024, 0.4831, 0.398, 0.5067, 0.398, 0.5067, 0.3002, 0.4831, 0.3002, 0.4019, 0.6039, 0.4019, 0.5713, 0.3321, 0.5713, 0.3321, 0.6039, 0.6623, 0.5505, 0.6305, 0.5505, 0.6305, 0.6186, 0.6623, 0.6186, 0.4774, 0.6707, 0.4774, 0.6401, 0.4119, 0.6401, 0.4119, 0.6707, 0.3254, 0.7326, 0.3254, 0.7037, 0.2635, 0.7037, 0.2635, 0.7326, 0.1266, 0.4234, 0.1266, 0.4003, 0.02553, 0.4003, 0.02553, 0.4234, 0.4295, 0.09979, 0.4535, 0.09979, 0.4535, 0.0004883, 0.4295, 0.0004883, 0.1272, 0.0237, 0.1272, 0.0004883, 0.0258, 0.0004883, 0.0258, 0.0237, 0.6164, 0.6047, 0.6164, 0.5721, 0.5467, 0.5721, 0.5467, 0.6047, 0.4262, 0.6383, 0.4262, 0.6066, 0.3582, 0.6066, 0.3582, 0.6383, 0.7736, 0.9198, 0.7289, 0.9198, 0.7289, 0.9657, 0.7736, 0.9657, 0.444, 0.3014, 0.468, 0.3014, 0.468, 0.2025, 0.444, 0.2025, 0.02399, 0.0004883, 0.0004883, 0.0004883, 0.0004883, 0.1031, 0.02399, 0.1031, 0.4182, 0.3035, 0.4422, 0.3035, 0.4422, 0.2042, 0.4182, 0.2042, 0.3303, 0.6023, 0.3303, 0.5694, 0.2599, 0.5694, 0.2599, 0.6023, 0.1459, 0.6192, 0.1459, 0.5869, 0.07676, 0.5869, 0.07676, 0.6192, 0.9544, 0.2073, 0.9084, 0.2073, 0.9084, 0.2546, 0.9544, 0.2546, 0.5267, 0.0004883, 0.5051, 0.0004883, 0.5051, 0.09474, 0.5267, 0.09474, 0.2925, 0.4544, 0.2925, 0.4773, 0.3873, 0.4773, 0.3873, 0.4544, 0.2167, 0.6195, 0.2167, 0.5873, 0.1477, 0.5873, 0.1477, 0.6195, 0.06884, 0.6206, 0.06884, 0.5887, 0.0004883, 0.5887, 0.0004883, 0.6206, 0.7046, 0.0004883, 0.6735, 0.0004883, 0.6735, 0.06704, 0.7046, 0.06704, 0.475, 0.7019, 0.475, 0.6725, 0.4119, 0.6725, 0.4119, 0.7019, 0.6893, 0.8663, 0.6893, 0.8396, 0.632, 0.8396, 0.632, 0.8663, 0.8462, 0.9091, 0.8246, 0.9091, 0.8246, 0.9554, 0.8462, 0.9554, 0.667, 0.7503, 0.6394, 0.7503, 0.6394, 0.8093, 0.667, 0.8093, 0.9741, 0.0004883, 0.9298, 0.0004883, 0.9298, 0.04599, 0.9741, 0.04599, 0.954, 0.158, 0.9078, 0.158, 0.9078, 0.2055, 0.954, 0.2055, 0.4652, 0.1016, 0.4426, 0.1016, 0.4426, 0.2007, 0.4652, 0.2007, 0.4079, 0.434, 0.4079, 0.4571, 0.5035, 0.4571, 0.5035, 0.434, 0.4061, 0.4526, 0.4061, 0.4305, 0.3096, 0.4305, 0.3096, 0.4526, 0.4553, 0.09882, 0.4791, 0.09882, 0.4791, 0.0004883, 0.4553, 0.0004883, 0.02372, 0.3185, 0.0004883, 0.3185, 0.0004883, 0.42, 0.02372, 0.42, 0.4698, 0.2984, 0.4934, 0.2984, 0.4934, 0.2005, 0.4698, 0.2005, 0.473, 0.6048, 0.473, 0.5724, 0.4037, 0.5724, 0.4037, 0.6048, 0.2865, 0.6359, 0.2865, 0.6041, 0.2185, 0.6041, 0.2185, 0.6359, 0.2076, 0.6528, 0.2076, 0.6213, 0.1402, 0.6213, 0.1402, 0.6528, 0.4312, 0.3324, 0.4084, 0.3324, 0.4084, 0.4322, 0.4312, 0.4322, 0.1284, 0.4243, 0.1284, 0.4479, 0.2258, 0.4479, 0.2258, 0.4243, 0.4557, 0.3054, 0.433, 0.3054, 0.433, 0.4045, 0.4557, 0.4045, 0.5429, 0.6383, 0.5429, 0.6065, 0.4748, 0.6065, 0.4748, 0.6383, 0.7071, 0.2751, 0.6761, 0.2751, 0.6761, 0.3416, 0.7071, 0.3416, 0.7393, 0.2712, 0.7089, 0.2712, 0.7089, 0.3361, 0.7393, 0.3361, 0.0004883, 0.4504, 0.0004883, 0.4734, 0.09547, 0.4734, 0.09547, 0.4504, 0.5033, 0.0004883, 0.4809, 0.0004883, 0.4809, 0.0983, 0.5033, 0.0983, 0.1384, 0.6526, 0.1384, 0.621, 0.07065, 0.621, 0.07065, 0.6526, 0.708, 0.4115, 0.6771, 0.4115, 0.6771, 0.4777, 0.708, 0.4777, 0.7699, 0.1991, 0.7402, 0.1991, 0.7402, 0.2628, 0.7699, 0.2628, 0.3845, 0.7626, 0.3845, 0.7344, 0.3241, 0.7344, 0.3241, 0.7626, 0.9546, 0.2564, 0.9089, 0.2564, 0.9089, 0.3034, 0.9546, 0.3034, 0.9926, 0.6248, 0.949, 0.6248, 0.949, 0.6696, 0.9926, 0.6696, 0.1805, 0.8401, 0.1805, 0.8131, 0.1227, 0.8131, 0.1227, 0.8401, 0.09154, 0.9895, 0.09154, 0.9684, 0.04634, 0.9684, 0.04634, 0.9895, 0.8088, 0.1171, 0.7828, 0.1171, 0.7828, 0.1729, 0.8088, 0.1729, 0.5155, 0.7335, 0.5155, 0.7049, 0.4543, 0.7049, 0.4543, 0.7335, 0.7437, 0.6878, 0.7437, 0.6577, 0.6794, 0.6577, 0.6794, 0.6878, 0.7139, 0.5899, 0.6831, 0.5899, 0.6831, 0.6559, 0.7139, 0.6559, 0.6842, 0.1384, 0.6531, 0.1384, 0.6531, 0.2051, 0.6842, 0.2051, 0.5317, 0.4805, 0.5541, 0.4805, 0.5541, 0.3881, 0.5317, 0.3881, 0.1191, 0.04688, 0.1191, 0.02551, 0.0258, 0.02551, 0.0258, 0.04688, 0.5285, 0.09384, 0.5511, 0.09384, 0.5511, 0.0004883, 0.5285, 0.0004883, 0.4895, 0.1006, 0.4671, 0.1006, 0.4671, 0.1987, 0.4895, 0.1987, 0.0004883, 0.4252, 0.0004883, 0.4486, 0.09698, 0.4486, 0.09698, 0.4252, 0.8584, 0.5783, 0.8051, 0.5783, 0.8051, 0.6331, 0.8584, 0.6331, 0.1886, 0.7513, 0.1302, 0.7513, 0.1302, 0.8113, 0.1886, 0.8113, 0.4722, 0.5487, 0.5618, 0.5487, 0.5618, 0.5059, 0.4722, 0.5059, 0.4446, 0.7643, 0.3863, 0.7643, 0.3863, 0.8243, 0.4446, 0.8243, 0.7781, 0.5463, 0.7157, 0.5463, 0.7157, 0.6103, 0.7781, 0.6103, 0.09274, 0.4987, 0.0004883, 0.4987, 0.0004883, 0.5451, 0.09274, 0.5451, 0.1284, 0.6869, 0.06744, 0.6869, 0.06744, 0.7495, 0.1284, 0.7495, 0.3891, 0.5041, 0.4837, 0.5041, 0.4837, 0.4589, 0.3891, 0.4589, 0.1938, 0.4497, 0.09878, 0.4497, 0.09878, 0.4975, 0.1938, 0.4975, 0.1978, 0.6868, 0.1368, 0.6868, 0.1368, 0.7494, 0.1978, 0.7494, 0.5404, 0.2912, 0.5404, 0.1966, 0.4953, 0.1966, 0.4953, 0.2912, 0.2907, 0.4497, 0.1957, 0.4497, 0.1957, 0.4975, 0.2907, 0.4975, 0.7927, 0.7498, 0.7344, 0.7498, 0.7344, 0.8098, 0.7927, 0.8098, 0.7809, 0.1332, 0.7186, 0.1332, 0.7186, 0.1973, 0.7809, 0.1973, 0.5365, 0.1948, 0.5365, 0.1001, 0.4913, 0.1001, 0.4913, 0.1948, 0.855, 0.3452, 0.8016, 0.3452, 0.8016, 0.4001, 0.855, 0.4001, 0.1209, 0.7513, 0.06249, 0.7513, 0.06249, 0.8113, 0.1209, 0.8113, 0.5656, 0.1808, 0.5656, 0.2679, 0.6094, 0.2679, 0.6094, 0.1808, 0.3791, 0.9588, 0.3426, 0.9588, 0.3426, 0.9963, 0.3791, 0.9963, 0.928, 0.0004883, 0.8805, 0.0004883, 0.8805, 0.04922, 0.928, 0.04922, 0.8522, 0.0004883, 0.7985, 0.0004883, 0.7985, 0.05565, 0.8522, 0.05565, 0.572, 0.7772, 0.5154, 0.7772, 0.5154, 0.8354, 0.572, 0.8354, 0.7253, 0.7797, 0.6688, 0.7797, 0.6688, 0.8378, 0.7253, 0.8378, 0.8538, 0.1747, 0.8001, 0.1747, 0.8001, 0.2298, 0.8538, 0.2298, 0.7299, 0.8686, 0.6824, 0.8686, 0.6824, 0.9174, 0.7299, 0.9174, 0.3408, 0.9588, 0.3041, 0.9588, 0.3041, 0.9965, 0.3408, 0.9965, 0.155, 0.8703, 0.1075, 0.8703, 0.1075, 0.9191, 0.155, 0.9191, 0.8544, 0.2316, 0.8009, 0.2316, 0.8009, 0.2866, 0.8544, 0.2866, 0.05687, 0.8089, 0.0004883, 0.8089, 0.0004883, 0.8669, 0.05687, 0.8669, 0.6302, 0.8091, 0.5738, 0.8091, 0.5738, 0.867, 0.6302, 0.867, 0.8551, 0.2885, 0.8016, 0.2885, 0.8016, 0.3434, 0.8551, 0.3434, 0.9331, 0.6162, 0.8858, 0.6162, 0.8858, 0.6649, 0.9331, 0.6649, 0.9101, 0.7969, 0.8612, 0.7969, 0.8612, 0.8471, 0.9101, 0.8471, 0.04777, 0.895, 0.0004883, 0.895, 0.0004883, 0.9435, 0.04777, 0.9435, 0.9846, 0.09925, 0.9405, 0.09925, 0.9405, 0.1445, 0.9846, 0.1445, 0.906, 0.1674, 0.8556, 0.1674, 0.8556, 0.2192, 0.906, 0.2192, 0.9105, 0.5115, 0.8613, 0.5115, 0.8613, 0.5621, 0.9105, 0.5621, 0.09671, 0.8955, 0.04958, 0.8955, 0.04958, 0.9439, 0.09671, 0.9439, 0.3605, 0.8543, 0.3092, 0.8543, 0.3092, 0.907, 0.3605, 0.907, 0.9066, 0.221, 0.8562, 0.221, 0.8562, 0.2727, 0.9066, 0.2727, 0.5146, 0.8659, 0.4659, 0.8659, 0.4659, 0.9159, 0.5146, 0.9159, 0.2285, 0.8547, 0.1772, 0.8547, 0.1772, 0.9074, 0.2285, 0.9074, 0.9071, 0.328, 0.8569, 0.328, 0.8569, 0.3796, 0.9071, 0.3796, 0.6806, 0.8681, 0.632, 0.8681, 0.632, 0.918, 0.6806, 0.918, 0.9071, 0.2745, 0.8569, 0.2745, 0.8569, 0.3261, 0.9071, 0.3261, 0.9102, 0.7447, 0.8612, 0.7447, 0.8612, 0.795, 0.9102, 0.795, 0.9472, 0.6667, 0.9004, 0.6667, 0.9004, 0.7148, 0.9472, 0.7148, 0.7986, 0.868, 0.75, 0.868, 0.75, 0.918, 0.7986, 0.918, 0.9438, 0.4314, 0.8969, 0.4314, 0.8969, 0.4796, 0.9438, 0.4796, 0.9892, 0.3535, 0.9456, 0.3535, 0.9456, 0.3983, 0.9892, 0.3983, 0.9387, 0.1076, 0.8914, 0.1076, 0.8914, 0.1562, 0.9387, 0.1562, 0.9536, 0.901, 0.9083, 0.901, 0.9083, 0.9475, 0.9536, 0.9475, 0.9971, 0.2843, 0.9564, 0.2843, 0.9564, 0.3261, 0.9971, 0.3261, 0.203, 0.9567, 0.203, 0.9092, 0.1809, 0.9092, 0.1809, 0.9567, 0.9959, 0.8604, 0.9554, 0.8604, 0.9554, 0.902, 0.9959, 0.902, 0.9569, 0.7645, 0.912, 0.7645, 0.912, 0.8107, 0.9569, 0.8107, 0.9065, 0.901, 0.8596, 0.901, 0.8596, 0.9491, 0.9065, 0.9491, 0.3415, 0.9088, 0.2949, 0.9088, 0.2949, 0.9567, 0.3415, 0.9567, 0.5759, 0.9198, 0.5314, 0.9198, 0.5314, 0.9655, 0.5759, 0.9655, 0.2208, 0.9585, 0.1809, 0.9585, 0.1809, 0.9995, 0.2208, 0.9995, 0.2266, 0.9558, 0.2266, 0.9092, 0.2049, 0.9092, 0.2049, 0.9558, 0.2896, 0.8238, 0.2896, 0.7644, 0.2619, 0.7644, 0.2619, 0.8238, 0.4365, 0.9158, 0.3917, 0.9158, 0.3917, 0.9618, 0.4365, 0.9618, 0.9438, 0.3814, 0.8969, 0.3814, 0.8969, 0.4296, 0.9438, 0.4296, 0.4277, 0.0004883, 0.4047, 0.0004883, 0.4047, 0.1011, 0.4277, 0.1011, 0.1957, 0.4993, 0.1957, 0.5213, 0.2865, 0.5213, 0.2865, 0.4993, 0.5763, 0.2805, 0.5561, 0.2805, 0.5561, 0.3688, 0.5763, 0.3688, 0.5994, 0.3539, 0.6198, 0.3539, 0.6198, 0.2698, 0.5994, 0.2698, 0.5763, 0.3706, 0.5561, 0.3706, 0.5561, 0.4587, 0.5763, 0.4587, 0.2799, 0.5252, 0.2799, 0.5468, 0.3692, 0.5468, 0.3692, 0.5252, 0.3564, 0.6375, 0.3564, 0.6057, 0.2884, 0.6057, 0.2884, 0.6375, 0.1862, 0.5203, 0.1862, 0.4994, 0.09455, 0.4994, 0.09455, 0.5203, 0.5781, 0.4417, 0.5986, 0.4417, 0.5986, 0.3567, 0.5781, 0.3567, 0.5947, 0.0004883, 0.575, 0.0004883, 0.575, 0.08617, 0.5947, 0.08617, 0.5781, 0.5284, 0.5986, 0.5284, 0.5986, 0.4435, 0.5781, 0.4435, 0.2781, 0.5439, 0.2781, 0.5231, 0.1873, 0.5231, 0.1873, 0.5439, 0.7715, 0.3953, 0.7419, 0.3953, 0.7419, 0.4586, 0.7715, 0.4586, 0.3891, 0.7326, 0.3891, 0.7037, 0.3273, 0.7037, 0.3273, 0.7326, 0.0004883, 0.5469, 0.0004883, 0.567, 0.08373, 0.567, 0.08373, 0.5469, 0.6197, 0.4415, 0.6005, 0.4415, 0.6005, 0.5255, 0.6197, 0.5255, 0.4618, 0.5505, 0.4618, 0.5706, 0.5449, 0.5706, 0.5449, 0.5505, 0.5732, 0.0004883, 0.5529, 0.0004883, 0.5529, 0.08935, 0.5732, 0.08935, 0.5317, 0.3862, 0.5543, 0.3862, 0.5543, 0.2931, 0.5317, 0.2931, 0.09526, 0.4969, 0.09526, 0.4752, 0.0004883, 0.4752, 0.0004883, 0.4969, 0.2925, 0.4791, 0.2925, 0.5009, 0.3828, 0.5009, 0.3828, 0.4791, 0.3784, 0.5234, 0.3784, 0.5027, 0.2883, 0.5027, 0.2883, 0.5234, 0.6068, 0.1709, 0.6271, 0.1709, 0.6271, 0.08701, 0.6068, 0.08701, 0.4327, 0.5695, 0.4327, 0.5505, 0.3499, 0.5505, 0.3499, 0.5695, 0.6289, 0.1633, 0.6481, 0.1633, 0.6481, 0.08385, 0.6289, 0.08385, 0.7882, 0.4604, 0.7609, 0.4604, 0.7609, 0.5189, 0.7882, 0.5189, 0.2183, 0.7644, 0.1904, 0.7644, 0.1904, 0.8242, 0.2183, 0.8242, 0.5048, 0.8045, 0.5048, 0.7772, 0.4464, 0.7772, 0.4464, 0.8045, 0.8951, 0.3814, 0.8716, 0.3814, 0.8716, 0.4317, 0.8951, 0.4317, 0.7367, 0.0004883, 0.7064, 0.0004883, 0.7064, 0.06546, 0.7367, 0.06546, 0.9104, 0.05517, 0.8612, 0.05517, 0.8612, 0.1057, 0.9104, 0.1057, 0.8896, 0.1125, 0.8379, 0.1125, 0.8379, 0.1656, 0.8896, 0.1656, 0.3967, 0.7019, 0.3967, 0.6725, 0.3338, 0.6725, 0.3338, 0.7019, 0.5783, 0.7454, 0.5783, 0.7169, 0.5173, 0.7169, 0.5173, 0.7454, 0.2632, 0.5648, 0.2632, 0.5457, 0.1799, 0.5457, 0.1799, 0.5648, 0.1799, 0.5666, 0.1799, 0.5855, 0.2581, 0.5855, 0.2581, 0.5666, 0.6402, 0.2581, 0.6216, 0.2581, 0.6216, 0.3396, 0.6402, 0.3396, 0.6113, 0.2563, 0.6315, 0.2563, 0.6315, 0.1727, 0.6113, 0.1727, 0.6126, 0.6382, 0.6126, 0.6065, 0.5447, 0.6065, 0.5447, 0.6382, 0.1855, 0.543, 0.1855, 0.5221, 0.09455, 0.5221, 0.09455, 0.543, 0.09455, 0.5448, 0.09455, 0.565, 0.1781, 0.565, 0.1781, 0.5448, 0.3481, 0.5676, 0.3481, 0.5486, 0.265, 0.5486, 0.265, 0.5676, 0.5467, 0.5505, 0.5467, 0.5703, 0.6287, 0.5703, 0.6287, 0.5505, 0.5739, 0.5038, 0.5739, 0.4836, 0.4856, 0.4836, 0.4856, 0.5038, 0.4575, 0.4014, 0.4813, 0.4014, 0.4813, 0.3033, 0.4575, 0.3033, 0.5299, 0.3884, 0.5085, 0.3884, 0.5085, 0.4818, 0.5299, 0.4818, 0.5843, 0.1733, 0.605, 0.1733, 0.605, 0.08798, 0.5843, 0.08798, 0.5976, 0.2698, 0.5781, 0.2698, 0.5781, 0.3549, 0.5976, 0.3549, 0.6005, 0.4397, 0.6208, 0.4397, 0.6208, 0.3557, 0.6005, 0.3557, 0.4704, 0.5265, 0.4704, 0.5059, 0.3802, 0.5059, 0.3802, 0.5265, 0.5397, 0.8659, 0.5164, 0.8659, 0.5164, 0.9159, 0.5397, 0.9159, 0.1166, 0.8402, 0.1166, 0.8131, 0.05868, 0.8131, 0.05868, 0.8402, 0.3778, 0.7644, 0.3504, 0.7644, 0.3504, 0.8231, 0.3778, 0.8231, 0.7998, 0.3953, 0.7733, 0.3953, 0.7733, 0.4519, 0.7998, 0.4519, 0.08554, 0.5668, 0.08554, 0.5851, 0.1611, 0.5851, 0.1611, 0.5668, 0.6513, 0.1652, 0.6333, 0.1652, 0.6333, 0.2438, 0.6513, 0.2438, 0.6226, 0.5053, 0.6422, 0.5053, 0.6422, 0.4244, 0.6226, 0.4244, 0.46, 0.5487, 0.46, 0.5284, 0.371, 0.5284, 0.371, 0.5487, 0.5422, 0.2787, 0.5638, 0.2787, 0.5638, 0.1897, 0.5422, 0.1897, 0.5299, 0.2931, 0.5085, 0.2931, 0.5085, 0.3866, 0.5299, 0.3866, 0.5383, 0.1879, 0.5606, 0.1879, 0.5606, 0.09565, 0.5383, 0.09565, 0.884, 0.6349, 0.8322, 0.6349, 0.8322, 0.6882, 0.884, 0.6882, 0.9105, 0.5639, 0.8613, 0.5639, 0.8613, 0.6144, 0.9105, 0.6144, 0.7401, 0.3379, 0.7099, 0.3379, 0.7099, 0.4027, 0.7401, 0.4027, 0.6706, 0.6858, 0.6414, 0.6858, 0.6414, 0.7484, 0.6706, 0.7484, 0.4514, 0.7625, 0.4514, 0.7343, 0.391, 0.7343, 0.391, 0.7625, 0.5448, 0.864, 0.5448, 0.8372, 0.4873, 0.8372, 0.4873, 0.864, 0.8327, 0.05746, 0.807, 0.05746, 0.807, 0.1125, 0.8327, 0.1125, 0.8204, 0.7284, 0.7945, 0.7284, 0.7945, 0.7837, 0.8204, 0.7837, 0.24, 0.8529, 0.24, 0.826, 0.1823, 0.826, 0.1823, 0.8529, 0.9574, 0.05103, 0.9122, 0.05103, 0.9122, 0.09744, 0.9574, 0.09744, 0.0626, 0.7478, 0.0626, 0.7188, 0.0004883, 0.7188, 0.0004883, 0.7478, 0.3668, 0.8525, 0.3668, 0.8256, 0.3092, 0.8256, 0.3092, 0.8525, 0.8432, 0.4019, 0.8177, 0.4019, 0.8177, 0.4565, 0.8432, 0.4565, 0.8361, 0.1144, 0.8106, 0.1144, 0.8106, 0.1691, 0.8361, 0.1691, 0.7482, 0.8668, 0.7482, 0.8401, 0.6911, 0.8401, 0.6911, 0.8668, 0.2769, 0.9089, 0.2303, 0.9089, 0.2303, 0.9568, 0.2769, 0.9568, 0.575, 0.7019, 0.575, 0.6725, 0.5121, 0.6725, 0.5121, 0.7019, 0.4855, 0.8621, 0.4855, 0.8353, 0.428, 0.8353, 0.428, 0.8621, 0.843, 0.4583, 0.8177, 0.4583, 0.8177, 0.5126, 0.843, 0.5126, 0.8304, 0.6349, 0.8051, 0.6349, 0.8051, 0.6891, 0.8304, 0.6891, 0.7991, 0.2577, 0.7726, 0.2577, 0.7726, 0.3145, 0.7991, 0.3145, 0.3899, 0.9092, 0.3434, 0.9092, 0.3434, 0.957, 0.3899, 0.957, 0.6396, 0.7151, 0.6396, 0.6858, 0.5768, 0.6858, 0.5768, 0.7151, 0.7843, 0.8383, 0.7843, 0.8116, 0.7271, 0.8116, 0.7271, 0.8383, 0.8328, 0.7855, 0.8077, 0.7855, 0.8077, 0.8392, 0.8328, 0.8392, 0.8328, 0.5144, 0.8077, 0.5144, 0.8077, 0.5681, 0.8328, 0.5681, 0.8033, 0.6121, 0.7769, 0.6121, 0.7769, 0.6685, 0.8033, 0.6685, 0.9569, 0.7166, 0.912, 0.7166, 0.912, 0.7627, 0.9569, 0.7627, 0.4525, 0.7325, 0.4525, 0.7038, 0.391, 0.7038, 0.391, 0.7325, 0.7998, 0.3163, 0.7734, 0.3163, 0.7734, 0.3729, 0.7998, 0.3729, 0.8595, 0.5144, 0.8346, 0.5144, 0.8346, 0.5676, 0.8595, 0.5676, 0.8593, 0.05746, 0.8345, 0.05746, 0.8345, 0.1107, 0.8593, 0.1107, 0.8051, 0.05915, 0.7789, 0.05915, 0.7789, 0.1153, 0.8051, 0.1153, 0.2617, 0.7321, 0.2617, 0.7031, 0.1996, 0.7031, 0.1996, 0.7321, 0.248, 0.7644, 0.2201, 0.7644, 0.2201, 0.824, 0.248, 0.824, 0.1146, 0.8681, 0.1146, 0.842, 0.05868, 0.842, 0.05868, 0.8681, 0.8787, 0.0004883, 0.854, 0.0004883, 0.854, 0.05336, 0.8787, 0.05336, 0.8594, 0.8011, 0.8346, 0.8011, 0.8346, 0.8542, 0.8594, 0.8542, 0.8032, 0.6703, 0.7769, 0.6703, 0.7769, 0.7266, 0.8032, 0.7266, 0.895, 0.4335, 0.8716, 0.4335, 0.8716, 0.4836, 0.895, 0.4836, 0.632, 0.8073, 0.632, 0.7801, 0.5738, 0.7801, 0.5738, 0.8073, 0.3486, 0.7644, 0.3209, 0.7644, 0.3209, 0.8237, 0.3486, 0.8237, 0.3074, 0.8525, 0.3074, 0.8256, 0.2498, 0.8256, 0.2498, 0.8525, 0.8059, 0.8662, 0.8059, 0.8401, 0.75, 0.8401, 0.75, 0.8662, 0.6441, 0.5487, 0.6441, 0.5303, 0.5636, 0.5303, 0.5636, 0.5487, 0.6188, 0.08204, 0.6385, 0.08204, 0.6385, 0.0004883, 0.6188, 0.0004883, 0.5825, 0.09116, 0.5624, 0.09116, 0.5624, 0.179, 0.5825, 0.179, 0.7331, 0.748, 0.7331, 0.7197, 0.6724, 0.7197, 0.6724, 0.748, 0.5757, 0.7754, 0.5757, 0.7472, 0.5154, 0.7472, 0.5154, 0.7754, 0.06068, 0.7777, 0.06068, 0.7496, 0.0004883, 0.7496, 0.0004883, 0.7777, 0.7325, 0.7779, 0.7325, 0.7498, 0.6724, 0.7498, 0.6724, 0.7779, 0.6376, 0.7783, 0.6376, 0.7503, 0.5775, 0.7503, 0.5775, 0.7783, 0.5136, 0.7754, 0.5136, 0.7472, 0.4533, 0.7472, 0.4533, 0.7754, 0.5965, 0.0852, 0.6169, 0.0852, 0.6169, 0.0004883, 0.5965, 0.0004883, 0.6411, 0.3414, 0.6226, 0.3414, 0.6226, 0.4226, 0.6411, 0.4226, 0.0004883, 0.5689, 0.0004883, 0.5869, 0.07495, 0.5869, 0.07495, 0.5689, 0.8594, 0.7461, 0.8346, 0.7461, 0.8346, 0.7993, 0.8594, 0.7993, 0.8059, 0.5207, 0.7799, 0.5207, 0.7799, 0.5765, 0.8059, 0.5765, 0.5046, 0.8334, 0.5046, 0.8063, 0.4464, 0.8063, 0.4464, 0.8334, 0.4261, 0.853, 0.4261, 0.8261, 0.3686, 0.8261, 0.3686, 0.853, 0.5648, 0.868, 0.5416, 0.868, 0.5416, 0.9178, 0.5648, 0.9178, 0.997, 0.9493, 0.9536, 0.9493, 0.9536, 0.9939, 0.997, 0.9939, 0.4641, 0.8639, 0.4154, 0.8639, 0.4154, 0.914, 0.4641, 0.914, 0.4136, 0.8548, 0.3623, 0.8548, 0.3623, 0.9074, 0.4136, 0.9074, 0.2931, 0.8544, 0.2418, 0.8544, 0.2418, 0.907, 0.2931, 0.907, 0.9101, 0.8489, 0.8612, 0.8489, 0.8612, 0.8991, 0.9101, 0.8991, 0.9892, 0.4001, 0.9456, 0.4001, 0.9456, 0.4449, 0.9892, 0.4449, 0.2132, 0.4204, 0.1797, 0.4133, 0.1472, 0.404, 0.1167, 0.3924, 0.08879, 0.3783, 0.06395, 0.3613, 0.04263, 0.341, 0.02532, 0.317, 0.01234, 0.2899, 0.004004, 0.2605, 0.0004906, 0.2299, 0.001868, 0.1991, 0.008091, 0.1691, 0.019, 0.1409, 0.0343, 0.1155, 0.05362, 0.09344, 0.0765, 0.07436, 0.1025, 0.05781, 0.1312, 0.04347, 0.1622, 0.03112, 0.1945, 0.02073, 0.2268, 0.01236, 0.2578, 0.006064, 0.2853, 0.002029, 0.3074, 0.0004896, 0.324, 0.001172, 0.337, 0.003749, 0.3498, 0.009116, 0.3635, 0.01929, 0.3772, 0.03575, 0.3896, 0.05917, 0.4001, 0.08958, 0.4081, 0.1255, 0.4136, 0.165, 0.4164, 0.2065, 0.4164, 0.2482, 0.4136, 0.2884, 0.4081, 0.3254, 0.4, 0.3573, 0.3895, 0.3827, 0.3773, 0.4014, 0.3646, 0.4138, 0.3525, 0.421, 0.3405, 0.4251, 0.3252, 0.4278, 0.3042, 0.4289, 0.2774, 0.4281, 0.2463, 0.4253, 0.4278, 0.3078, 0.4127, 0.3078, 0.4127, 0.3234, 0.4278, 0.3234, 0.2959, 0.4306, 0.2803, 0.4306, 0.2803, 0.4466, 0.2959, 0.4466, 0.194, 0.0004883, 0.1781, 0.0004883, 0.1781, 0.01683, 0.194, 0.01683, 0.1445, 0.4056, 0.1284, 0.4056, 0.1284, 0.4222, 0.1445, 0.4222, 0.08124, 0.9458, 0.06479, 0.9458, 0.06479, 0.9627, 0.08124, 0.9627, 0.03749, 0.1076, 0.03749, 0.08252, 0.0258, 0.08252, 0.0258, 0.1076, 0.07138, 0.07458, 0.07138, 0.04869, 0.05929, 0.04869, 0.05929, 0.07458, 0.01505, 0.3004, 0.0004883, 0.3004, 0.0004883, 0.3154, 0.01505, 0.3154, 0.4496, 0.5505, 0.4345, 0.5505, 0.4345, 0.566, 0.4496, 0.566, 0.4006, 0.03059, 0.3852, 0.03059, 0.3852, 0.04642, 0.4006, 0.04642, 0.2785, 0.4301, 0.2629, 0.4301, 0.2629, 0.4462, 0.2785, 0.4462, 0.2435, 0.4269, 0.2276, 0.4269, 0.2276, 0.4432, 0.2435, 0.4432, 0.08842, 0.3811, 0.07223, 0.3811, 0.07223, 0.3977, 0.08842, 0.3977, 0.06298, 0.9458, 0.04634, 0.9458, 0.04634, 0.9629, 0.06298, 0.9629, 0.07042, 0.3954, 0.07042, 0.3698, 0.05847, 0.3698, 0.05847, 0.3954, 0.08771, 0.04869, 0.07319, 0.04869, 0.07319, 0.06363, 0.08771, 0.06363, 0.1434, 0.03129, 0.1434, 0.0004883, 0.129, 0.0004883, 0.129, 0.03129, 0.04075, 0.08071, 0.04075, 0.04869, 0.0258, 0.04869, 0.0258, 0.08071, 0.3961, 0.9962, 0.3961, 0.9636, 0.3809, 0.9636, 0.3809, 0.9962, 0.0157, 0.1375, 0.0157, 0.1049, 0.0004883, 0.1049, 0.0004883, 0.1375, 0.05748, 0.08065, 0.05748, 0.04869, 0.04256, 0.04869, 0.04256, 0.08065, 0.5412, 0.998, 0.5412, 0.9673, 0.5269, 0.9673, 0.5269, 0.998, 0.1387, 0.9973, 0.1387, 0.9684, 0.1252, 0.9684, 0.1252, 0.9973, 0.1586, 0.02921, 0.1586, 0.0004883, 0.1452, 0.0004883, 0.1452, 0.02921, 0.525, 0.6678, 0.525, 0.6401, 0.5121, 0.6401, 0.5121, 0.6678, 0.3874, 0.02878, 0.3874, 0.0004883, 0.3742, 0.0004883, 0.3742, 0.02878, 0.1701, 0.8989, 0.1701, 0.8703, 0.1568, 0.8703, 0.1568, 0.8989, 0.2921, 0.9374, 0.2921, 0.9089, 0.2788, 0.9089, 0.2788, 0.9374, 0.3958, 0.4255, 0.3958, 0.3973, 0.3826, 0.3973, 0.3826, 0.4255, 0.5397, 0.6676, 0.5397, 0.6401, 0.5269, 0.6401, 0.5269, 0.6676, 0.5591, 0.8641, 0.5591, 0.8372, 0.5466, 0.8372, 0.5466, 0.8641, 0.6237, 0.7436, 0.6237, 0.7169, 0.6112, 0.7169, 0.6112, 0.7436, 0.2611, 0.4297, 0.2453, 0.4297, 0.2453, 0.4459, 0.2611, 0.4459, 0.2326, 0.5873, 0.2185, 0.5873, 0.2185, 0.6018, 0.2326, 0.6018, 0.4996, 0.4149, 0.4867, 0.4149, 0.4867, 0.4282, 0.4996, 0.4282, 0.5683, 0.4605, 0.5559, 0.4605, 0.5559, 0.4732, 0.5683, 0.4732, 0.1589, 0.4095, 0.1464, 0.4095, 0.1464, 0.4224, 0.1589, 0.4224, 0.209, 0.0004883, 0.1958, 0.0004883, 0.1958, 0.01399, 0.209, 0.01399, 0.03939, 0.3412, 0.02553, 0.3412, 0.02553, 0.3554, 0.03939, 0.3554, 0.6653, 0.233, 0.6653, 0.2069, 0.6531, 0.2069, 0.6531, 0.233, 0.1763, 0.0004883, 0.1604, 0.0004883, 0.1604, 0.01684, 0.1763, 0.01684, 0.1772, 0.5668, 0.1629, 0.5668, 0.1629, 0.5814, 0.1772, 0.5814, 0.4997, 0.3998, 0.4867, 0.3998, 0.4867, 0.4131, 0.4997, 0.4131, 0.6338, 0.5071, 0.6215, 0.5071, 0.6215, 0.5198, 0.6338, 0.5198, 0.3778, 0.4158, 0.3654, 0.4158, 0.3654, 0.4285, 0.3778, 0.4285, 0.2918, 0.9392, 0.2788, 0.9392, 0.2788, 0.9526, 0.2918, 0.9526, 0.2482, 0.5873, 0.2344, 0.5873, 0.2344, 0.6015, 0.2482, 0.6015, 0.6582, 0.5477, 0.6582, 0.5214, 0.6459, 0.5214, 0.6459, 0.5477, 0.614, 0.9171, 0.614, 0.8688, 0.5914, 0.8688, 0.5914, 0.9171, 0.7413, 0.6121, 0.7157, 0.6121, 0.7157, 0.6384, 0.7413, 0.6384, 0.8949, 0.4854, 0.8715, 0.4854, 0.8715, 0.5095, 0.8949, 0.5095, 0.4544, 0.4063, 0.433, 0.4063, 0.433, 0.4283, 0.4544, 0.4283, 0.8006, 0.5783, 0.7799, 0.5783, 0.7799, 0.5996, 0.8006, 0.5996, 0.9783, 0.3279, 0.9561, 0.3279, 0.9561, 0.3507, 0.9783, 0.3507, 0.9342, 0.3535, 0.9089, 0.3535, 0.9089, 0.3796, 0.9342, 0.3796, 0.6992, 0.967, 0.6703, 0.967, 0.6703, 0.9967, 0.6992, 0.9967, 0.8228, 0.9488, 0.8228, 0.901, 0.8005, 0.901, 0.8005, 0.9488, 0.6578, 0.8111, 0.632, 0.8111, 0.632, 0.8376, 0.6578, 0.8376, 0.983, 0.4767, 0.9592, 0.4767, 0.9592, 0.5011, 0.983, 0.5011, 0.1206, 0.4252, 0.09878, 0.4252, 0.09878, 0.4477, 0.1206, 0.4477, 0.5065, 0.4589, 0.4856, 0.4589, 0.4856, 0.4804, 0.5065, 0.4804, 0.9813, 0.5029, 0.9592, 0.5029, 0.9592, 0.5256, 0.9813, 0.5256, 0.9842, 0.0478, 0.9592, 0.0478, 0.9592, 0.0735, 0.9842, 0.0735, 0.7296, 0.9675, 0.701, 0.9675, 0.701, 0.9969, 0.7296, 0.9969, 0.5896, 0.918, 0.5896, 0.8688, 0.5666, 0.8688, 0.5666, 0.918, 0.8986, 0.7396, 0.8986, 0.69, 0.8754, 0.69, 0.8754, 0.7396, 0.05472, 0.8937, 0.1057, 0.8937, 0.1057, 0.8699, 0.05472, 0.8699, 0.8321, 0.8933, 0.8321, 0.8411, 0.8077, 0.8411, 0.8077, 0.8933, 0.8736, 0.7429, 0.8736, 0.69, 0.8489, 0.69, 0.8489, 0.7429, 0.8697, 0.5097, 0.8697, 0.4567, 0.845, 0.4567, 0.845, 0.5097, 0.0004883, 0.8931, 0.05291, 0.8931, 0.05291, 0.8687, 0.0004883, 0.8687, 0.8578, 0.9073, 0.8578, 0.856, 0.8339, 0.856, 0.8339, 0.9073, 0.8698, 0.4549, 0.8698, 0.4019, 0.845, 0.4019, 0.845, 0.4549, 0.8471, 0.7443, 0.8471, 0.6909, 0.8222, 0.6909, 0.8222, 0.7443, 0.7983, 0.2559, 0.7983, 0.1991, 0.7717, 0.1991, 0.7717, 0.2559, 0.0004883, 0.8071, 0.05971, 0.8071, 0.05971, 0.7795, 0.0004883, 0.7795, 0.2619, 0.7626, 0.3223, 0.7626, 0.3223, 0.7344, 0.2619, 0.7344, 0.1996, 0.7626, 0.2601, 0.7626, 0.2601, 0.7344, 0.1996, 0.7344, 0.3191, 0.8238, 0.3191, 0.7644, 0.2914, 0.7644, 0.2914, 0.8238, 0.1184, 0.8685, 0.1754, 0.8685, 0.1754, 0.8419, 0.1184, 0.8419, 0.973, 0.4467, 0.9456, 0.4467, 0.9456, 0.4749, 0.973, 0.4749, 0.1765, 0.9587, 0.1448, 0.9587, 0.1448, 0.9913, 0.1765, 0.9913, 0.4586, 0.6066, 0.428, 0.6066, 0.428, 0.6381, 0.4586, 0.6381, 0.5251, 0.9673, 0.4951, 0.9673, 0.4951, 0.9981, 0.5251, 0.9981, 0.604, 0.9673, 0.5745, 0.9673, 0.5745, 0.9977, 0.604, 0.9977, 0.6351, 0.9673, 0.6058, 0.9673, 0.6058, 0.9974, 0.6351, 0.9974, 0.6658, 0.9673, 0.6369, 0.9673, 0.6369, 0.9971, 0.6658, 0.9971, 0.9402, 0.8604, 0.9119, 0.8604, 0.9119, 0.8895, 0.9402, 0.8895, 0.4849, 0.4032, 0.4575, 0.4032, 0.4575, 0.4314, 0.4849, 0.4314, 0.1791, 0.9569, 0.1791, 0.9092, 0.1568, 0.9092, 0.1568, 0.9569, 0.05666, 0.358, 0.02553, 0.358, 0.02553, 0.39, 0.05666, 0.39, 0.4612, 0.9654, 0.4307, 0.9654, 0.4307, 0.9968, 0.4612, 0.9968, 0.1234, 0.9684, 0.09335, 0.9684, 0.09335, 0.9993, 0.1234, 0.9993, 0.5727, 0.9673, 0.543, 0.9673, 0.543, 0.9979, 0.5727, 0.9979, 0.6094, 0.7169, 0.5801, 0.7169, 0.5801, 0.747, 0.6094, 0.747, 0.7599, 0.9675, 0.7314, 0.9675, 0.7314, 0.9968, 0.7599, 0.9968])
me_cube_001.materials.append(mat_material)
me_cube_001.update()
me_cube_003 = bpy.data.meshes.new('Cube.003')
me_cube_003.from_pydata([(-0.8371, -0.8705, -0.7), (-0.5084, -0.6093, 0.3157), (-0.8371, 0.8705, -0.7), (-0.5084, 0.6093, 0.3157), (1.353, -0.8705, -0.7), (1.025, -0.6093, 0.3157), (1.353, 0.8705, -0.7), (1.025, 0.6093, 0.3157), (-1.0, -1.0, -0.2452), (-0.9825, 1.012, -0.5321), (1.471, 1.051, -0.1772), (1.505, -1.008, -0.4178)], [], [(8, 1, 3, 9), (9, 3, 7, 10), (10, 7, 5, 11), (11, 5, 1, 8), (2, 6, 4, 0), (7, 3, 1, 5), (4, 11, 8, 0), (6, 10, 11, 4), (2, 9, 10, 6), (0, 8, 9, 2)])
_uv = me_cube_003.uv_layers.new(name='UVMap')
_uv.uv.foreach_set('vector', [0.4412, 0.0, 0.625, 0.0, 0.625, 0.25, 0.4412, 0.25, 0.4412, 0.25, 0.625, 0.25, 0.625, 0.5, 0.4412, 0.5, 0.4412, 0.5, 0.625, 0.5, 0.625, 0.75, 0.4412, 0.75, 0.4412, 0.75, 0.625, 0.75, 0.625, 1.0, 0.4412, 1.0, 0.125, 0.5, 0.375, 0.5, 0.375, 0.75, 0.125, 0.75, 0.625, 0.5, 0.875, 0.5, 0.875, 0.75, 0.625, 0.75, 0.375, 0.75, 0.4412, 0.75, 0.4412, 1.0, 0.375, 1.0, 0.375, 0.5, 0.4412, 0.5, 0.4412, 0.75, 0.375, 0.75, 0.375, 0.25, 0.4412, 0.25, 0.4412, 0.5, 0.375, 0.5, 0.375, 0.0, 0.4412, 0.0, 0.4412, 0.25, 0.375, 0.25])
me_cube_003.update()

# ---- objects
ob_cube = bpy.data.objects.new('Cube', me_cube_001)
ob_cube_001 = bpy.data.objects.new('Cube.001', me_cube_003)

# ---- transforms, parenting, visibility, modifiers, constraints
ob_cube.location = (0.0, 0.0, 0.0)
_m = ob_cube.modifiers.new('Auto Smooth', 'NODES')
_m.node_group = ng_auto_smooth
_gi = [s.identifier for s in ng_auto_smooth.interface.items_tree if s.item_type == 'SOCKET' and s.in_out == 'INPUT']
_m[_gi[1]] = 0.5236  # Angle
ob_cube_001.location = (4.0, 0.0, 0.0)
_m = ob_cube_001.modifiers.new('Subdivision', 'SUBSURF')
_m.levels = 3

# ---- collection membership
col_collection.objects.link(ob_cube)
col_collection.objects.link(ob_cube_001)

# ---- scene / render settings (as saved in the file)
scene.frame_start = 1; scene.frame_end = 250; scene.frame_set(1)
scene.render.engine = 'CYCLES'
scene.cycles.sampling_pattern = 'TABULATED_SOBOL'
scene.cycles.bake_type = 'DIFFUSE'
scene.view_settings.view_transform = 'Filmic'
bpy.context.view_layer.update()

# ---- added for rendering (the .blend has no active camera and no usable light): camera, sun
cam_auto = bpy.data.cameras.new('AutoCamera')
cam_auto.lens = 50.0
cam_auto.sensor_width = 36.0
cam_auto.clip_end = 1000.0
ob_auto_camera = bpy.data.objects.new('AutoCamera', cam_auto)
scene.collection.objects.link(ob_auto_camera)
ob_auto_camera.location = (8.56265, -7.43493, 4.77872)
ob_auto_camera.rotation_euler = (1.09748, -7.21219e-08, 0.694738)
scene.camera = ob_auto_camera
light_auto_sun = bpy.data.lights.new('AutoSun', 'SUN')
light_auto_sun.energy = 3.0
light_auto_sun.angle = 0.0523599
ob_auto_sun = bpy.data.objects.new('AutoSun', light_auto_sun)
scene.collection.objects.link(ob_auto_sun)
ob_auto_sun.rotation_euler = (0.872665, 0.174533, 0.523599)
bpy.context.view_layer.update()
